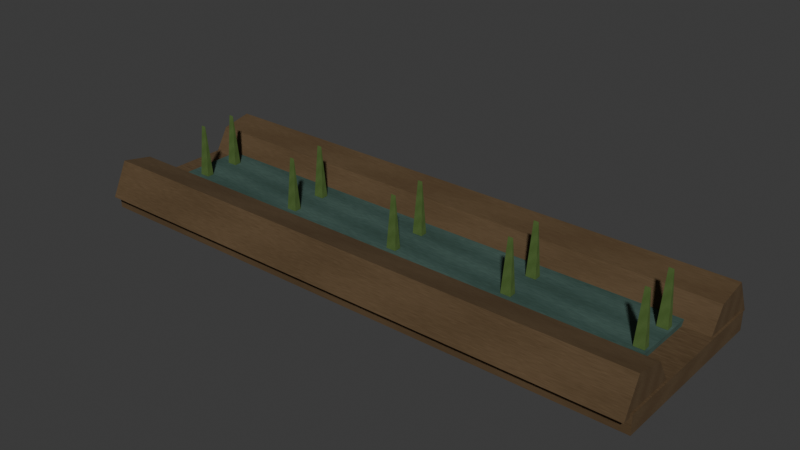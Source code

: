 # Source: farm.blend  (saved by Blender 5.2.45; exported with 4.5.12 LTS)
import bpy
from mathutils import Matrix  # noqa: F401  (used for matrix-valued properties, if any)

bpy.ops.wm.read_factory_settings(use_empty=True)
scene = bpy.context.scene
scene.name = 'Scene'

# ---- collections
col_collection = bpy.data.collections.new('Collection'); scene.collection.children.link(col_collection)
col_ccp_020_farm = bpy.data.collections.new('CCP_020_farm'); scene.collection.children.link(col_ccp_020_farm)

# ---- images (referenced by path relative to the original .blend; pixels are not part of the script)
import os
ASSET_DIR = os.environ.get("B2B_ASSET_DIR", "")  # directory of the original .blend (textures are referenced by path, not embedded)
HERE = os.path.dirname(os.path.abspath(__file__))  # packed textures are extracted next to this script under _unpacked/

def load_image(name, relpath, width, height, colorspace="sRGB"):
    """Load a texture the original file referenced (path relative to the .blend, or extracted next to this script)."""
    p = next((c for c in (os.path.join(HERE, relpath), os.path.join(ASSET_DIR, relpath)) if relpath and os.path.exists(c)), "")
    if p:
        img = bpy.data.images.load(p, check_existing=True)
        img.name = name
    else:  # same state as the original file: an image datablock whose file is absent (Cycles renders it pink)
        img = bpy.data.images.new(name, width, height)
        img.source = "FILE"
        img.filepath = "//" + (relpath or name)
    img.colorspace_settings.name = colorspace
    return img
img_ccp_020_shared_albedo = load_image('CCP_020_shared_albedo', '_unpacked/albedo.670728fe.png', 512, 512, 'sRGB')

# ---- materials (node trees are filled in below, after node groups)
mat_ccp_020_neutral_atlas = bpy.data.materials.new('ccp_020_neutral_atlas')

# ---- material node trees
mat_ccp_020_neutral_atlas.use_nodes = True; mat_ccp_020_neutral_atlas.node_tree.nodes.clear()
_N = mat_ccp_020_neutral_atlas.node_tree.nodes; _L = mat_ccp_020_neutral_atlas.node_tree.links
n0 = _N.new('ShaderNodeBsdfPrincipled'); n0.name = 'Principled BSDF'; n0.location = (-200, 100)
n0.inputs[2].default_value = 0.85
n0.inputs[10].default_value = 0.005
n1 = _N.new('ShaderNodeOutputMaterial'); n1.name = 'Material Output'; n1.location = (200, 100)
n2 = _N.new('ShaderNodeTexImage'); n2.name = 'Image Texture'; n2.location = (0, 0)
n2.image = img_ccp_020_shared_albedo
_L.new(n0.outputs[0], n1.inputs[0])
_L.new(n2.outputs[0], n0.inputs[0])
n1.is_active_output = True

# ---- world
world_world = bpy.data.worlds.new('World'); scene.world = world_world
world_world.use_nodes = True; world_world.node_tree.nodes.clear()
_N = world_world.node_tree.nodes; _L = world_world.node_tree.links
n0 = _N.new('ShaderNodeOutputWorld'); n0.name = 'World Output'; n0.location = (200, 100)
n1 = _N.new('ShaderNodeBackground'); n1.name = 'Background'; n1.location = (-200, 100)
n1.inputs[0].default_value = (0.05088, 0.05088, 0.05088, 1.0)
_L.new(n1.outputs[0], n0.inputs[0])
n0.is_active_output = True
world_world.color = (0.05088, 0.05088, 0.05088)
world_world.sun_shadow_jitter_overblur = 0.0

# ---- meshes
me_paddy_edge_earth_contact = bpy.data.meshes.new('Paddy_edge_earth_contact')
me_paddy_edge_earth_contact.from_pydata([(-1.4, -0.44, 0.0), (1.4, -0.44, 0.0), (1.4, 0.44, 0.0), (-1.4, 0.44, 0.0), (-1.4, -0.44, 0.09), (1.4, -0.44, 0.09), (1.4, 0.44, 0.09), (-1.4, 0.44, 0.09), (-1.265, -0.205, 0.0895), (1.265, -0.205, 0.0895), (1.265, 0.225, 0.0895), (-1.265, 0.225, 0.0895), (-1.265, -0.205, 0.1145), (1.265, -0.205, 0.1145), (1.265, 0.225, 0.1145), (-1.265, 0.225, 0.1145)], [], [(3, 2, 1, 0), (0, 1, 5, 4), (1, 2, 6, 5), (2, 3, 7, 6), (3, 0, 4, 7), (4, 5, 6, 7), (11, 10, 9, 8), (8, 9, 13, 12), (9, 10, 14, 13), (10, 11, 15, 14), (11, 8, 12, 15), (12, 13, 14, 15)])
_uv = me_paddy_edge_earth_contact.uv_layers.new(name='UVMap')
_uv.uv.foreach_set('vector', [0.015, 0.97, 0.235, 0.97, 0.235, 0.53, 0.015, 0.53, 0.015, 0.53, 0.235, 0.53, 0.235, 0.97, 0.015, 0.97, 0.015, 0.53, 0.235, 0.53, 0.235, 0.97, 0.015, 0.97, 0.235, 0.53, 0.015, 0.53, 0.015, 0.97, 0.235, 0.97, 0.235, 0.53, 0.015, 0.53, 0.015, 0.97, 0.235, 0.97, 0.015, 0.53, 0.235, 0.53, 0.235, 0.97, 0.015, 0.97, 0.265, 0.97, 0.485, 0.97, 0.485, 0.53, 0.265, 0.53, 0.265, 0.53, 0.485, 0.53, 0.485, 0.97, 0.265, 0.97, 0.265, 0.53, 0.485, 0.53, 0.485, 0.97, 0.265, 0.97, 0.485, 0.53, 0.265, 0.53, 0.265, 0.97, 0.485, 0.97, 0.485, 0.53, 0.265, 0.53, 0.265, 0.97, 0.485, 0.97, 0.265, 0.53, 0.485, 0.53, 0.485, 0.97, 0.265, 0.97])
me_paddy_edge_earth_contact.materials.append(mat_ccp_020_neutral_atlas)
me_paddy_edge_earth_contact.update()
me_sloped_paddy_bund__1 = bpy.data.meshes.new('Sloped_paddy_bund_-1')
me_sloped_paddy_bund__1.from_pydata([(-1.39, -0.18, 0.09), (-1.39, -0.25, 0.205), (-1.39, -0.4, 0.235), (-1.39, -0.48, 0.07), (1.39, -0.18, 0.09), (1.39, -0.25, 0.205), (1.39, -0.4, 0.235), (1.39, -0.48, 0.07), (-1.39, 0.18, 0.09), (-1.39, 0.25, 0.205), (-1.39, 0.4, 0.235), (-1.39, 0.48, 0.07), (1.39, 0.18, 0.09), (1.39, 0.25, 0.205), (1.39, 0.4, 0.235), (1.39, 0.48, 0.07), (-1.195, -0.098, 0.115), (-1.145, -0.098, 0.115), (-1.147, -0.062, 0.115), (-1.193, -0.062, 0.115), (-1.182, -0.08, 0.37), (-1.158, -0.08, 0.37), (-1.195, 0.082, 0.115), (-1.145, 0.082, 0.115), (-1.147, 0.118, 0.115), (-1.193, 0.118, 0.115), (-1.182, 0.1, 0.37), (-1.158, 0.1, 0.37), (-0.595, -0.098, 0.115), (-0.545, -0.098, 0.115), (-0.547, -0.062, 0.115), (-0.593, -0.062, 0.115), (-0.582, -0.08, 0.37), (-0.558, -0.08, 0.37), (-0.595, 0.082, 0.115), (-0.545, 0.082, 0.115), (-0.547, 0.118, 0.115), (-0.593, 0.118, 0.115), (-0.582, 0.1, 0.37), (-0.558, 0.1, 0.37), (0.005, -0.098, 0.115), (0.055, -0.098, 0.115), (0.053, -0.062, 0.115), (0.007, -0.062, 0.115), (0.018, -0.08, 0.37), (0.042, -0.08, 0.37), (0.005, 0.082, 0.115), (0.055, 0.082, 0.115), (0.053, 0.118, 0.115), (0.007, 0.118, 0.115), (0.018, 0.1, 0.37), (0.042, 0.1, 0.37), (0.605, -0.098, 0.115), (0.655, -0.098, 0.115), (0.653, -0.062, 0.115), (0.607, -0.062, 0.115), (0.618, -0.08, 0.37), (0.642, -0.08, 0.37), (0.605, 0.082, 0.115), (0.655, 0.082, 0.115), (0.653, 0.118, 0.115), (0.607, 0.118, 0.115), (0.618, 0.1, 0.37), (0.642, 0.1, 0.37), (1.205, -0.098, 0.115), (1.255, -0.098, 0.115), (1.253, -0.062, 0.115), (1.207, -0.062, 0.115), (1.218, -0.08, 0.37), (1.242, -0.08, 0.37), (1.205, 0.082, 0.115), (1.255, 0.082, 0.115), (1.253, 0.118, 0.115), (1.207, 0.118, 0.115), (1.218, 0.1, 0.37), (1.242, 0.1, 0.37)], [], [(3, 2, 1, 0), (4, 5, 6, 7), (0, 1, 5, 4), (1, 2, 6, 5), (2, 3, 7, 6), (3, 0, 4, 7), (11, 8, 9, 10), (12, 15, 14, 13), (8, 12, 13, 9), (9, 13, 14, 10), (10, 14, 15, 11), (11, 15, 12, 8), (19, 18, 17, 16), (16, 17, 21, 20), (17, 18, 21), (18, 19, 20, 21), (19, 16, 20), (25, 24, 23, 22), (22, 23, 27, 26), (23, 24, 27), (24, 25, 26, 27), (25, 22, 26), (31, 30, 29, 28), (28, 29, 33, 32), (29, 30, 33), (30, 31, 32, 33), (31, 28, 32), (37, 36, 35, 34), (34, 35, 39, 38), (35, 36, 39), (36, 37, 38, 39), (37, 34, 38), (43, 42, 41, 40), (40, 41, 45, 44), (41, 42, 45), (42, 43, 44, 45), (43, 40, 44), (49, 48, 47, 46), (46, 47, 51, 50), (47, 48, 51), (48, 49, 50, 51), (49, 46, 50), (55, 54, 53, 52), (52, 53, 57, 56), (53, 54, 57), (54, 55, 56, 57), (55, 52, 56), (61, 60, 59, 58), (58, 59, 63, 62), (59, 60, 63), (60, 61, 62, 63), (61, 58, 62), (67, 66, 65, 64), (64, 65, 69, 68), (65, 66, 69), (66, 67, 68, 69), (67, 64, 68), (73, 72, 71, 70), (70, 71, 75, 74), (71, 72, 75), (72, 73, 74, 75), (73, 70, 74)])
_uv = me_sloped_paddy_bund__1.uv_layers.new(name='UVMap')
_uv.uv.foreach_set('vector', [0.015, 0.53, 0.07367, 0.97, 0.1837, 0.89, 0.235, 0.5833, 0.235, 0.5833, 0.1837, 0.89, 0.07367, 0.97, 0.015, 0.53, 0.015, 0.53, 0.015, 0.97, 0.235, 0.97, 0.235, 0.53, 0.015, 0.97, 0.015, 0.53, 0.235, 0.53, 0.235, 0.97, 0.015, 0.97, 0.015, 0.53, 0.235, 0.53, 0.235, 0.97, 0.015, 0.53, 0.015, 0.97, 0.235, 0.97, 0.235, 0.53, 0.235, 0.53, 0.015, 0.5833, 0.06633, 0.89, 0.1763, 0.97, 0.015, 0.5833, 0.235, 0.53, 0.1763, 0.97, 0.06633, 0.89, 0.015, 0.53, 0.235, 0.53, 0.235, 0.97, 0.015, 0.97, 0.015, 0.53, 0.235, 0.53, 0.235, 0.97, 0.015, 0.97, 0.015, 0.97, 0.235, 0.97, 0.235, 0.53, 0.015, 0.53, 0.015, 0.97, 0.235, 0.97, 0.235, 0.53, 0.015, 0.53, 0.5238, 0.97, 0.7262, 0.97, 0.735, 0.53, 0.515, 0.53, 0.515, 0.53, 0.515, 0.97, 0.735, 0.8556, 0.735, 0.6444, 0.515, 0.53, 0.515, 0.97, 0.735, 0.75, 0.515, 0.97, 0.515, 0.53, 0.735, 0.6352, 0.735, 0.8648, 0.515, 0.97, 0.515, 0.53, 0.735, 0.75, 0.5238, 0.97, 0.7262, 0.97, 0.735, 0.53, 0.515, 0.53, 0.515, 0.53, 0.515, 0.97, 0.735, 0.8556, 0.735, 0.6444, 0.515, 0.53, 0.515, 0.97, 0.735, 0.75, 0.515, 0.97, 0.515, 0.53, 0.735, 0.6352, 0.735, 0.8648, 0.515, 0.97, 0.515, 0.53, 0.735, 0.75, 0.5238, 0.97, 0.7262, 0.97, 0.735, 0.53, 0.515, 0.53, 0.515, 0.53, 0.515, 0.97, 0.735, 0.8556, 0.735, 0.6444, 0.515, 0.53, 0.515, 0.97, 0.735, 0.75, 0.515, 0.97, 0.515, 0.53, 0.735, 0.6352, 0.735, 0.8648, 0.515, 0.97, 0.515, 0.53, 0.735, 0.75, 0.5238, 0.97, 0.7262, 0.97, 0.735, 0.53, 0.515, 0.53, 0.515, 0.53, 0.515, 0.97, 0.735, 0.8556, 0.735, 0.6444, 0.515, 0.53, 0.515, 0.97, 0.735, 0.75, 0.515, 0.97, 0.515, 0.53, 0.735, 0.6352, 0.735, 0.8648, 0.515, 0.97, 0.515, 0.53, 0.735, 0.75, 0.5238, 0.97, 0.7262, 0.97, 0.735, 0.53, 0.515, 0.53, 0.515, 0.53, 0.515, 0.97, 0.735, 0.8556, 0.735, 0.6444, 0.515, 0.53, 0.515, 0.97, 0.735, 0.75, 0.515, 0.97, 0.515, 0.53, 0.735, 0.6352, 0.735, 0.8648, 0.515, 0.97, 0.515, 0.53, 0.735, 0.75, 0.5238, 0.97, 0.7262, 0.97, 0.735, 0.53, 0.515, 0.53, 0.515, 0.53, 0.515, 0.97, 0.735, 0.8556, 0.735, 0.6444, 0.515, 0.53, 0.515, 0.97, 0.735, 0.75, 0.515, 0.97, 0.515, 0.53, 0.735, 0.6352, 0.735, 0.8648, 0.515, 0.97, 0.515, 0.53, 0.735, 0.75, 0.5238, 0.97, 0.7262, 0.97, 0.735, 0.53, 0.515, 0.53, 0.515, 0.53, 0.515, 0.97, 0.735, 0.8556, 0.735, 0.6444, 0.515, 0.53, 0.515, 0.97, 0.735, 0.75, 0.515, 0.97, 0.515, 0.53, 0.735, 0.6352, 0.735, 0.8648, 0.515, 0.97, 0.515, 0.53, 0.735, 0.75, 0.5238, 0.97, 0.7262, 0.97, 0.735, 0.53, 0.515, 0.53, 0.515, 0.53, 0.515, 0.97, 0.735, 0.8556, 0.735, 0.6444, 0.515, 0.53, 0.515, 0.97, 0.735, 0.75, 0.515, 0.97, 0.515, 0.53, 0.735, 0.6352, 0.735, 0.8648, 0.515, 0.97, 0.515, 0.53, 0.735, 0.75, 0.5238, 0.97, 0.7262, 0.97, 0.735, 0.53, 0.515, 0.53, 0.515, 0.53, 0.515, 0.97, 0.735, 0.8556, 0.735, 0.6444, 0.515, 0.53, 0.515, 0.97, 0.735, 0.75, 0.515, 0.97, 0.515, 0.53, 0.735, 0.6352, 0.735, 0.8648, 0.515, 0.97, 0.515, 0.53, 0.735, 0.75, 0.5238, 0.97, 0.7262, 0.97, 0.735, 0.53, 0.515, 0.53, 0.515, 0.53, 0.515, 0.97, 0.735, 0.8556, 0.735, 0.6444, 0.515, 0.53, 0.515, 0.97, 0.735, 0.75, 0.515, 0.97, 0.515, 0.53, 0.735, 0.6352, 0.735, 0.8648, 0.515, 0.97, 0.515, 0.53, 0.735, 0.75])
me_sloped_paddy_bund__1.materials.append(mat_ccp_020_neutral_atlas)
me_sloped_paddy_bund__1.update()

# ---- objects
ob_farm_00_foundation = bpy.data.objects.new('Farm_00_foundation', me_paddy_edge_earth_contact)
ob_farm_20_superstructure = bpy.data.objects.new('Farm_20_superstructure', me_sloped_paddy_bund__1)

# ---- transforms, parenting, visibility, modifiers, constraints
ob_farm_00_foundation.location = (0.0, 0.0, 0.0)
ob_farm_20_superstructure.location = (0.0, 0.0, 0.0)

# ---- collection membership
col_ccp_020_farm.objects.link(ob_farm_00_foundation)
col_ccp_020_farm.objects.link(ob_farm_20_superstructure)

# ---- scene / render settings (as saved in the file)
scene.frame_start = 1; scene.frame_end = 250; scene.frame_set(1)
scene.render.engine = 'BLENDER_EEVEE_NEXT'
scene.render.bake_bias = 0.0
scene.render.bake_samples = 0
scene.render.compositor_device = 'GPU'
scene.eevee.use_volume_custom_range = False
scene.eevee.fast_gi_thickness_near = 0.1
scene.eevee.fast_gi_thickness_far = 0.0
scene.eevee.ray_tracing_options.screen_trace_thickness = 0.1
bpy.context.view_layer.update()

# ---- added for rendering (the .blend has no active camera and no usable light): camera, sun
cam_auto = bpy.data.cameras.new('AutoCamera')
cam_auto.lens = 50.0
cam_auto.sensor_width = 36.0
cam_auto.clip_end = 1000.0
ob_auto_camera = bpy.data.objects.new('AutoCamera', cam_auto)
scene.collection.objects.link(ob_auto_camera)
ob_auto_camera.location = (2.75998, -3.31197, 2.39298)
ob_auto_camera.rotation_euler = (1.09748, -7.21219e-08, 0.694738)
scene.camera = ob_auto_camera
light_auto_sun = bpy.data.lights.new('AutoSun', 'SUN')
light_auto_sun.energy = 3.0
light_auto_sun.angle = 0.0523599
ob_auto_sun = bpy.data.objects.new('AutoSun', light_auto_sun)
scene.collection.objects.link(ob_auto_sun)
ob_auto_sun.rotation_euler = (0.872665, 0.174533, 0.523599)
bpy.context.view_layer.update()
